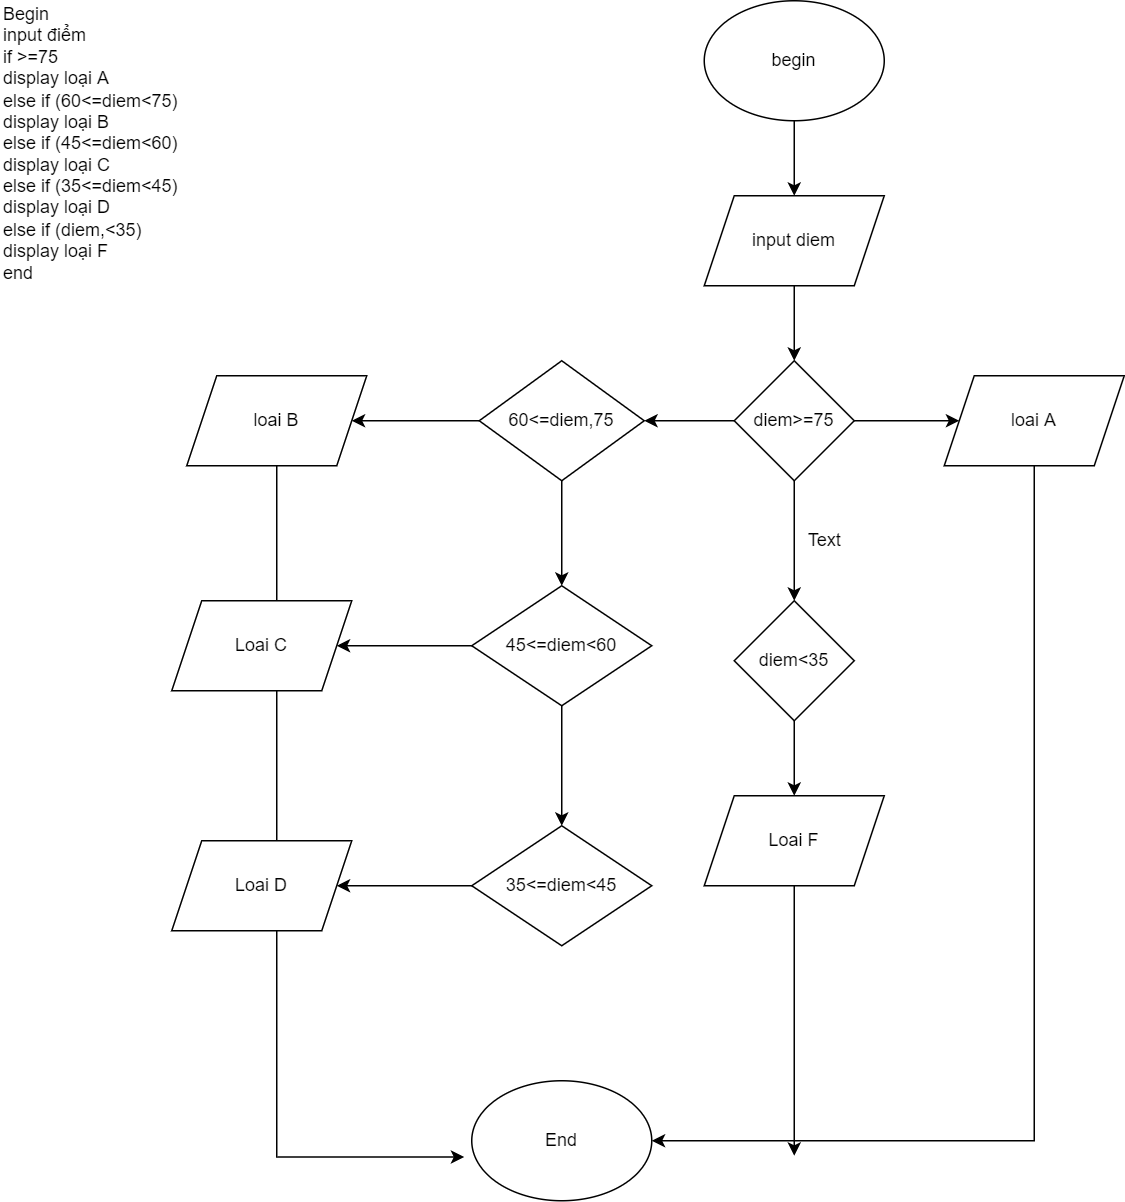

The diagram above was exported from draw.io. Its source (the exported page's mxGraphModel, read from the mxfile embedded in the PNG):
<mxGraphModel dx="1038" dy="481" grid="1" gridSize="10" guides="1" tooltips="1" connect="1" arrows="1" fold="1" page="1" pageScale="1" pageWidth="827" pageHeight="1169" math="0" shadow="0">
  <root>
    <mxCell id="0" />
    <mxCell id="1" parent="0" />
    <mxCell id="NdG2nNs7XRaFZzSoVY-6-1" value="Begin&lt;br&gt;input điểm&lt;br&gt;if &amp;gt;=75&lt;br&gt;display loại A&lt;br&gt;else if (60&amp;lt;=diem&amp;lt;75)&lt;br&gt;display loại B&lt;br&gt;else if (45&amp;lt;=diem&amp;lt;60)&lt;br&gt;display loại C&amp;nbsp;&lt;br&gt;else if (35&amp;lt;=diem&amp;lt;45)&lt;br&gt;display loại D&lt;br&gt;else if (diem,&amp;lt;35)&lt;br&gt;display loại F&lt;br&gt;&lt;div style=&quot;&quot;&gt;&lt;span style=&quot;background-color: initial;&quot;&gt;end&lt;/span&gt;&lt;/div&gt;" style="text;html=1;strokeColor=none;fillColor=none;align=left;verticalAlign=middle;whiteSpace=wrap;rounded=0;" vertex="1" parent="1">
      <mxGeometry x="51" y="50" width="250" height="170" as="geometry" />
    </mxCell>
    <mxCell id="NdG2nNs7XRaFZzSoVY-6-4" value="" style="edgeStyle=orthogonalEdgeStyle;rounded=0;orthogonalLoop=1;jettySize=auto;html=1;" edge="1" parent="1" source="NdG2nNs7XRaFZzSoVY-6-2" target="NdG2nNs7XRaFZzSoVY-6-3">
      <mxGeometry relative="1" as="geometry" />
    </mxCell>
    <mxCell id="NdG2nNs7XRaFZzSoVY-6-2" value="begin" style="ellipse;whiteSpace=wrap;html=1;" vertex="1" parent="1">
      <mxGeometry x="520" y="40" width="120" height="80" as="geometry" />
    </mxCell>
    <mxCell id="NdG2nNs7XRaFZzSoVY-6-6" value="" style="edgeStyle=orthogonalEdgeStyle;rounded=0;orthogonalLoop=1;jettySize=auto;html=1;" edge="1" parent="1" source="NdG2nNs7XRaFZzSoVY-6-3" target="NdG2nNs7XRaFZzSoVY-6-5">
      <mxGeometry relative="1" as="geometry" />
    </mxCell>
    <mxCell id="NdG2nNs7XRaFZzSoVY-6-3" value="input diem" style="shape=parallelogram;perimeter=parallelogramPerimeter;whiteSpace=wrap;html=1;fixedSize=1;" vertex="1" parent="1">
      <mxGeometry x="520" y="170" width="120" height="60" as="geometry" />
    </mxCell>
    <mxCell id="NdG2nNs7XRaFZzSoVY-6-8" value="" style="edgeStyle=orthogonalEdgeStyle;rounded=0;orthogonalLoop=1;jettySize=auto;html=1;" edge="1" parent="1" source="NdG2nNs7XRaFZzSoVY-6-5" target="NdG2nNs7XRaFZzSoVY-6-7">
      <mxGeometry relative="1" as="geometry" />
    </mxCell>
    <mxCell id="NdG2nNs7XRaFZzSoVY-6-10" style="edgeStyle=orthogonalEdgeStyle;rounded=0;orthogonalLoop=1;jettySize=auto;html=1;exitX=0;exitY=0.5;exitDx=0;exitDy=0;entryX=1;entryY=0.5;entryDx=0;entryDy=0;" edge="1" parent="1" source="NdG2nNs7XRaFZzSoVY-6-5" target="NdG2nNs7XRaFZzSoVY-6-9">
      <mxGeometry relative="1" as="geometry" />
    </mxCell>
    <mxCell id="NdG2nNs7XRaFZzSoVY-6-16" value="" style="edgeStyle=orthogonalEdgeStyle;rounded=0;orthogonalLoop=1;jettySize=auto;html=1;" edge="1" parent="1" source="NdG2nNs7XRaFZzSoVY-6-5" target="NdG2nNs7XRaFZzSoVY-6-15">
      <mxGeometry relative="1" as="geometry" />
    </mxCell>
    <mxCell id="NdG2nNs7XRaFZzSoVY-6-5" value="diem&amp;gt;=75" style="rhombus;whiteSpace=wrap;html=1;" vertex="1" parent="1">
      <mxGeometry x="540" y="280" width="80" height="80" as="geometry" />
    </mxCell>
    <mxCell id="NdG2nNs7XRaFZzSoVY-6-26" style="edgeStyle=orthogonalEdgeStyle;rounded=0;orthogonalLoop=1;jettySize=auto;html=1;exitX=0.5;exitY=1;exitDx=0;exitDy=0;entryX=1;entryY=0.5;entryDx=0;entryDy=0;" edge="1" parent="1" source="NdG2nNs7XRaFZzSoVY-6-7" target="NdG2nNs7XRaFZzSoVY-6-27">
      <mxGeometry relative="1" as="geometry">
        <mxPoint x="510" y="870" as="targetPoint" />
        <Array as="points">
          <mxPoint x="740" y="800" />
        </Array>
      </mxGeometry>
    </mxCell>
    <mxCell id="NdG2nNs7XRaFZzSoVY-6-7" value="loai A" style="shape=parallelogram;perimeter=parallelogramPerimeter;whiteSpace=wrap;html=1;fixedSize=1;" vertex="1" parent="1">
      <mxGeometry x="680" y="290" width="120" height="60" as="geometry" />
    </mxCell>
    <mxCell id="NdG2nNs7XRaFZzSoVY-6-11" style="edgeStyle=orthogonalEdgeStyle;rounded=0;orthogonalLoop=1;jettySize=auto;html=1;exitX=0.5;exitY=1;exitDx=0;exitDy=0;" edge="1" parent="1" source="NdG2nNs7XRaFZzSoVY-6-9">
      <mxGeometry relative="1" as="geometry">
        <mxPoint x="425" y="430" as="targetPoint" />
      </mxGeometry>
    </mxCell>
    <mxCell id="NdG2nNs7XRaFZzSoVY-6-14" value="" style="edgeStyle=orthogonalEdgeStyle;rounded=0;orthogonalLoop=1;jettySize=auto;html=1;" edge="1" parent="1" source="NdG2nNs7XRaFZzSoVY-6-9" target="NdG2nNs7XRaFZzSoVY-6-13">
      <mxGeometry relative="1" as="geometry" />
    </mxCell>
    <mxCell id="NdG2nNs7XRaFZzSoVY-6-9" value="60&amp;lt;=diem,75" style="rhombus;whiteSpace=wrap;html=1;" vertex="1" parent="1">
      <mxGeometry x="370" y="280" width="110" height="80" as="geometry" />
    </mxCell>
    <mxCell id="NdG2nNs7XRaFZzSoVY-6-21" value="" style="edgeStyle=orthogonalEdgeStyle;rounded=0;orthogonalLoop=1;jettySize=auto;html=1;" edge="1" parent="1" source="NdG2nNs7XRaFZzSoVY-6-12" target="NdG2nNs7XRaFZzSoVY-6-20">
      <mxGeometry relative="1" as="geometry" />
    </mxCell>
    <mxCell id="NdG2nNs7XRaFZzSoVY-6-23" value="" style="edgeStyle=orthogonalEdgeStyle;rounded=0;orthogonalLoop=1;jettySize=auto;html=1;" edge="1" parent="1" source="NdG2nNs7XRaFZzSoVY-6-12" target="NdG2nNs7XRaFZzSoVY-6-22">
      <mxGeometry relative="1" as="geometry" />
    </mxCell>
    <mxCell id="NdG2nNs7XRaFZzSoVY-6-12" value="45&amp;lt;=diem&amp;lt;60" style="rhombus;whiteSpace=wrap;html=1;" vertex="1" parent="1">
      <mxGeometry x="365" y="430" width="120" height="80" as="geometry" />
    </mxCell>
    <mxCell id="NdG2nNs7XRaFZzSoVY-6-28" style="edgeStyle=orthogonalEdgeStyle;rounded=0;orthogonalLoop=1;jettySize=auto;html=1;exitX=0.5;exitY=1;exitDx=0;exitDy=0;" edge="1" parent="1" source="NdG2nNs7XRaFZzSoVY-6-13">
      <mxGeometry relative="1" as="geometry">
        <mxPoint x="360" y="810.7999877929688" as="targetPoint" />
        <Array as="points">
          <mxPoint x="235" y="811" />
        </Array>
      </mxGeometry>
    </mxCell>
    <mxCell id="NdG2nNs7XRaFZzSoVY-6-13" value="loai B" style="shape=parallelogram;perimeter=parallelogramPerimeter;whiteSpace=wrap;html=1;fixedSize=1;" vertex="1" parent="1">
      <mxGeometry x="175" y="290" width="120" height="60" as="geometry" />
    </mxCell>
    <mxCell id="NdG2nNs7XRaFZzSoVY-6-19" value="" style="edgeStyle=orthogonalEdgeStyle;rounded=0;orthogonalLoop=1;jettySize=auto;html=1;" edge="1" parent="1" source="NdG2nNs7XRaFZzSoVY-6-15" target="NdG2nNs7XRaFZzSoVY-6-18">
      <mxGeometry relative="1" as="geometry" />
    </mxCell>
    <mxCell id="NdG2nNs7XRaFZzSoVY-6-15" value="diem&amp;lt;35" style="rhombus;whiteSpace=wrap;html=1;" vertex="1" parent="1">
      <mxGeometry x="540" y="440" width="80" height="80" as="geometry" />
    </mxCell>
    <mxCell id="NdG2nNs7XRaFZzSoVY-6-17" value="Text" style="text;html=1;align=center;verticalAlign=middle;resizable=0;points=[];autosize=1;strokeColor=none;fillColor=none;" vertex="1" parent="1">
      <mxGeometry x="580" y="390" width="40" height="20" as="geometry" />
    </mxCell>
    <mxCell id="NdG2nNs7XRaFZzSoVY-6-29" style="edgeStyle=orthogonalEdgeStyle;rounded=0;orthogonalLoop=1;jettySize=auto;html=1;exitX=0.5;exitY=1;exitDx=0;exitDy=0;" edge="1" parent="1" source="NdG2nNs7XRaFZzSoVY-6-18">
      <mxGeometry relative="1" as="geometry">
        <mxPoint x="580" y="810" as="targetPoint" />
      </mxGeometry>
    </mxCell>
    <mxCell id="NdG2nNs7XRaFZzSoVY-6-18" value="Loai F" style="shape=parallelogram;perimeter=parallelogramPerimeter;whiteSpace=wrap;html=1;fixedSize=1;" vertex="1" parent="1">
      <mxGeometry x="520" y="570" width="120" height="60" as="geometry" />
    </mxCell>
    <mxCell id="NdG2nNs7XRaFZzSoVY-6-20" value="Loai C" style="shape=parallelogram;perimeter=parallelogramPerimeter;whiteSpace=wrap;html=1;fixedSize=1;" vertex="1" parent="1">
      <mxGeometry x="165" y="440" width="120" height="60" as="geometry" />
    </mxCell>
    <mxCell id="NdG2nNs7XRaFZzSoVY-6-25" value="" style="edgeStyle=orthogonalEdgeStyle;rounded=0;orthogonalLoop=1;jettySize=auto;html=1;" edge="1" parent="1" source="NdG2nNs7XRaFZzSoVY-6-22" target="NdG2nNs7XRaFZzSoVY-6-24">
      <mxGeometry relative="1" as="geometry" />
    </mxCell>
    <mxCell id="NdG2nNs7XRaFZzSoVY-6-22" value="35&amp;lt;=diem&amp;lt;45" style="rhombus;whiteSpace=wrap;html=1;" vertex="1" parent="1">
      <mxGeometry x="365" y="590" width="120" height="80" as="geometry" />
    </mxCell>
    <mxCell id="NdG2nNs7XRaFZzSoVY-6-24" value="Loai D" style="shape=parallelogram;perimeter=parallelogramPerimeter;whiteSpace=wrap;html=1;fixedSize=1;" vertex="1" parent="1">
      <mxGeometry x="165" y="600" width="120" height="60" as="geometry" />
    </mxCell>
    <mxCell id="NdG2nNs7XRaFZzSoVY-6-27" value="End" style="ellipse;whiteSpace=wrap;html=1;" vertex="1" parent="1">
      <mxGeometry x="365" y="760" width="120" height="80" as="geometry" />
    </mxCell>
  </root>
</mxGraphModel>